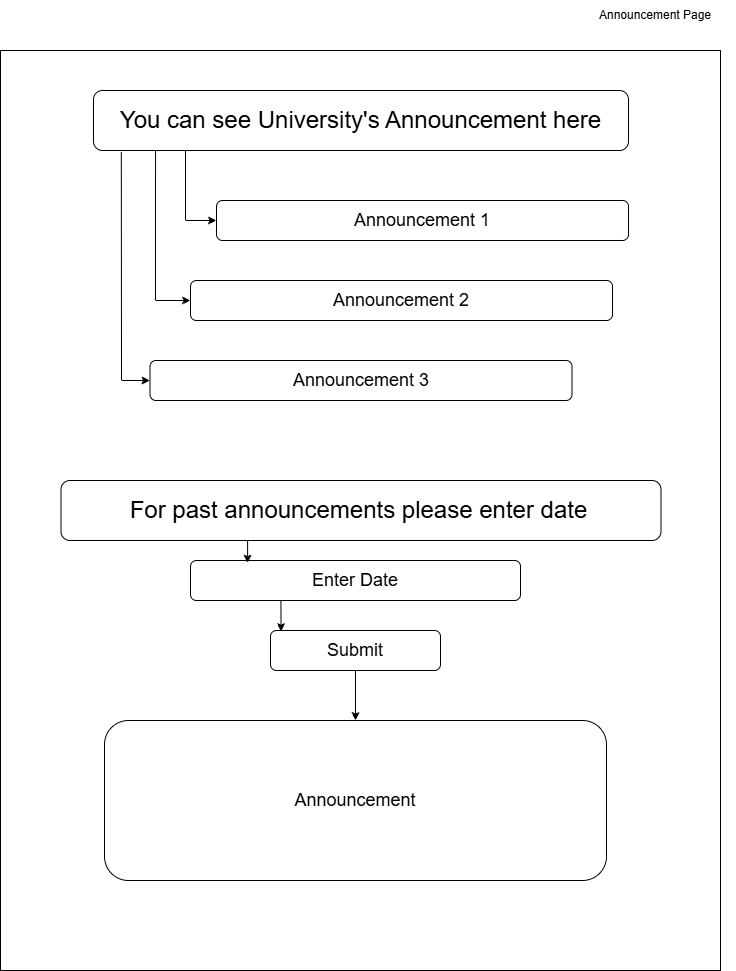

The diagram above was exported from draw.io. Its source (the exported page's mxGraphModel, read from the mxfile embedded in the PNG):
<mxGraphModel dx="1585" dy="1012" grid="1" gridSize="10" guides="1" tooltips="1" connect="1" arrows="1" fold="1" page="1" pageScale="1" pageWidth="850" pageHeight="1100" math="0" shadow="0">
  <root>
    <mxCell id="0" />
    <mxCell id="1" parent="0" />
    <mxCell id="WN-aA02CZrIFdV-HieLc-1" parent="1" style="text;html=1;whiteSpace=wrap;strokeColor=none;fillColor=none;align=center;verticalAlign=middle;rounded=0;" value="Announcement Page" vertex="1">
      <mxGeometry height="30" width="160" x="640" y="30" as="geometry" />
    </mxCell>
    <mxCell id="WN-aA02CZrIFdV-HieLc-2" parent="1" style="rounded=0;whiteSpace=wrap;html=1;" value="" vertex="1">
      <mxGeometry height="920" width="720" x="65" y="80" as="geometry" />
    </mxCell>
    <mxCell id="WN-aA02CZrIFdV-HieLc-3" parent="1" style="rounded=1;whiteSpace=wrap;html=1;" value="&lt;font style=&quot;font-size: 24px;&quot;&gt;You can see University's Announcement here&lt;/font&gt;" vertex="1">
      <mxGeometry height="60" width="535" x="158" y="120" as="geometry" />
    </mxCell>
    <mxCell id="WN-aA02CZrIFdV-HieLc-4" parent="1" style="rounded=1;whiteSpace=wrap;html=1;align=center;" value="&lt;font style=&quot;font-size: 18px;&quot;&gt;Announcement 1&lt;/font&gt;" vertex="1">
      <mxGeometry height="40" width="412" x="281" y="230" as="geometry" />
    </mxCell>
    <mxCell id="WN-aA02CZrIFdV-HieLc-5" parent="1" style="rounded=1;whiteSpace=wrap;html=1;align=center;" value="&lt;font style=&quot;font-size: 18px;&quot;&gt;Announcement 2&lt;/font&gt;" vertex="1">
      <mxGeometry height="40" width="422" x="255" y="310" as="geometry" />
    </mxCell>
    <mxCell id="WN-aA02CZrIFdV-HieLc-6" parent="1" style="rounded=1;whiteSpace=wrap;html=1;align=center;" value="&lt;font style=&quot;font-size: 18px;&quot;&gt;Announcement 3&lt;/font&gt;" vertex="1">
      <mxGeometry height="40" width="422" x="214.5" y="390" as="geometry" />
    </mxCell>
    <mxCell id="WN-aA02CZrIFdV-HieLc-7" parent="1" style="rounded=1;whiteSpace=wrap;html=1;align=center;" value="&lt;font style=&quot;font-size: 24px;&quot;&gt;For past announcements please enter date&lt;/font&gt;&lt;span style=&quot;font-size: 18px;&quot;&gt;&amp;nbsp;&lt;/span&gt;" vertex="1">
      <mxGeometry height="60" width="600" x="125.5" y="510" as="geometry" />
    </mxCell>
    <mxCell id="WN-aA02CZrIFdV-HieLc-8" parent="1" style="rounded=1;whiteSpace=wrap;html=1;" value="&lt;font style=&quot;font-size: 18px;&quot;&gt;Enter Date&lt;/font&gt;" vertex="1">
      <mxGeometry height="40" width="330" x="255" y="590" as="geometry" />
    </mxCell>
    <mxCell id="WN-aA02CZrIFdV-HieLc-9" parent="1" style="rounded=1;whiteSpace=wrap;html=1;" value="&lt;span style=&quot;font-size: 18px;&quot;&gt;Announcement&lt;/span&gt;" vertex="1">
      <mxGeometry height="160" width="502" x="169" y="750" as="geometry" />
    </mxCell>
    <mxCell id="WN-aA02CZrIFdV-HieLc-10" parent="1" style="rounded=1;whiteSpace=wrap;html=1;" value="&lt;span style=&quot;font-size: 18px;&quot;&gt;Submit&lt;/span&gt;" vertex="1">
      <mxGeometry height="40" width="170" x="335" y="660" as="geometry" />
    </mxCell>
    <mxCell id="GtDorSoi1lJX-p9BF1no-1" edge="1" parent="1" source="WN-aA02CZrIFdV-HieLc-3" style="endArrow=classic;html=1;rounded=0;entryX=0;entryY=0.5;entryDx=0;entryDy=0;exitX=0.052;exitY=1.024;exitDx=0;exitDy=0;exitPerimeter=0;" target="WN-aA02CZrIFdV-HieLc-6" value="">
      <mxGeometry height="50" relative="1" width="50" as="geometry">
        <Array as="points">
          <mxPoint x="186" y="410" />
        </Array>
        <mxPoint x="186" y="190" as="sourcePoint" />
        <mxPoint x="440" y="390" as="targetPoint" />
      </mxGeometry>
    </mxCell>
    <mxCell id="GtDorSoi1lJX-p9BF1no-3" edge="1" parent="1" source="WN-aA02CZrIFdV-HieLc-3" style="endArrow=classic;html=1;rounded=0;exitX=0.116;exitY=1;exitDx=0;exitDy=0;exitPerimeter=0;entryX=0;entryY=0.5;entryDx=0;entryDy=0;" target="WN-aA02CZrIFdV-HieLc-5" value="">
      <mxGeometry height="50" relative="1" width="50" as="geometry">
        <Array as="points">
          <mxPoint x="220" y="330" />
        </Array>
        <mxPoint x="440" y="260" as="sourcePoint" />
        <mxPoint x="490" y="210" as="targetPoint" />
      </mxGeometry>
    </mxCell>
    <mxCell id="GtDorSoi1lJX-p9BF1no-4" edge="1" parent="1" style="endArrow=classic;html=1;rounded=0;entryX=0;entryY=0.5;entryDx=0;entryDy=0;" target="WN-aA02CZrIFdV-HieLc-4" value="">
      <mxGeometry height="50" relative="1" width="50" as="geometry">
        <Array as="points">
          <mxPoint x="250" y="250" />
        </Array>
        <mxPoint x="250" y="180" as="sourcePoint" />
        <mxPoint x="480" y="200" as="targetPoint" />
      </mxGeometry>
    </mxCell>
    <mxCell id="GtDorSoi1lJX-p9BF1no-5" edge="1" parent="1" source="WN-aA02CZrIFdV-HieLc-7" style="endArrow=classic;html=1;rounded=0;exitX=0.311;exitY=1.009;exitDx=0;exitDy=0;exitPerimeter=0;entryX=0.173;entryY=0.065;entryDx=0;entryDy=0;entryPerimeter=0;" target="WN-aA02CZrIFdV-HieLc-8" value="">
      <mxGeometry height="50" relative="1" width="50" as="geometry">
        <mxPoint x="550" y="700" as="sourcePoint" />
        <mxPoint x="600" y="650" as="targetPoint" />
      </mxGeometry>
    </mxCell>
    <mxCell id="GtDorSoi1lJX-p9BF1no-6" edge="1" parent="1" source="WN-aA02CZrIFdV-HieLc-8" style="endArrow=classic;html=1;rounded=0;exitX=0.274;exitY=0.999;exitDx=0;exitDy=0;exitPerimeter=0;entryX=0.062;entryY=0.03;entryDx=0;entryDy=0;entryPerimeter=0;" target="WN-aA02CZrIFdV-HieLc-10" value="">
      <mxGeometry height="50" relative="1" width="50" as="geometry">
        <mxPoint x="550" y="700" as="sourcePoint" />
        <mxPoint x="600" y="650" as="targetPoint" />
      </mxGeometry>
    </mxCell>
    <mxCell id="GtDorSoi1lJX-p9BF1no-7" edge="1" parent="1" source="WN-aA02CZrIFdV-HieLc-10" style="endArrow=classic;html=1;rounded=0;exitX=0.5;exitY=1;exitDx=0;exitDy=0;entryX=0.5;entryY=0;entryDx=0;entryDy=0;" target="WN-aA02CZrIFdV-HieLc-9" value="">
      <mxGeometry height="50" relative="1" width="50" as="geometry">
        <mxPoint x="550" y="770" as="sourcePoint" />
        <mxPoint x="600" y="720" as="targetPoint" />
      </mxGeometry>
    </mxCell>
  </root>
</mxGraphModel>